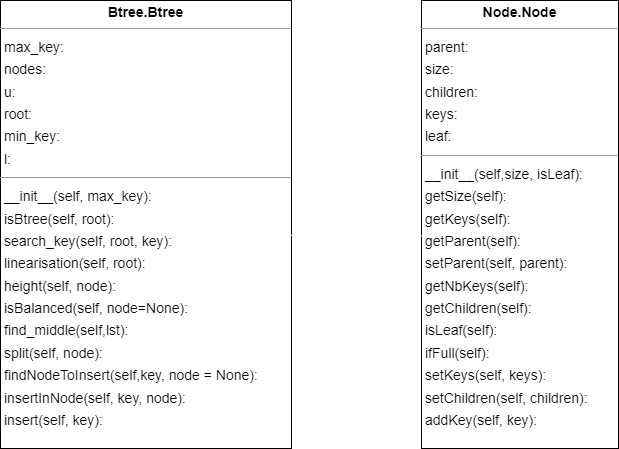

The diagram above was exported from draw.io. Its source (the exported page's mxGraphModel, read from the mxfile embedded in the PNG):
<mxGraphModel dx="2250" dy="557" grid="1" gridSize="10" guides="1" tooltips="1" connect="1" arrows="1" fold="1" page="0" pageScale="1" pageWidth="827" pageHeight="1169" background="none" math="0" shadow="0">
  <root>
    <mxCell id="0" />
    <mxCell id="1" parent="0" />
    <mxCell id="node0" value="&lt;p style=&quot;margin:0px;margin-top:4px;text-align:center;&quot;&gt;&lt;b&gt;Btree.Btree&lt;/b&gt;&lt;/p&gt;&lt;hr size=&quot;1&quot;/&gt;&lt;p style=&quot;margin:0 0 0 4px;line-height:1.6;&quot;&gt; max_key: &lt;br/&gt; nodes: &lt;br/&gt; u: &lt;br/&gt; root: &lt;br/&gt; min_key: &lt;br/&gt; l: &lt;/p&gt;&lt;hr size=&quot;1&quot;/&gt;&lt;p style=&quot;margin:0 0 0 4px;line-height:1.6;&quot;&gt; __init__(self, max_key): &lt;br/&gt; isBtree(self, root): &lt;br/&gt; search_key(self, root, key): &lt;br/&gt; linearisation(self, root): &lt;br/&gt; height(self, node): &lt;br/&gt; isBalanced(self, node=None): &lt;br/&gt; find_middle(self,lst): &lt;br/&gt; split(self, node): &lt;br/&gt; findNodeToInsert(self,key, node = None): &lt;br/&gt; insertInNode(self, key, node): &lt;br/&gt; insert(self, key): &lt;/p&gt;" style="verticalAlign=top;align=left;overflow=fill;fontSize=14;fontFamily=Helvetica;html=1;rounded=0;shadow=0;comic=0;labelBackgroundColor=none;strokeWidth=1;" parent="1" vertex="1">
      <mxGeometry x="-1040" y="172" width="291" height="448" as="geometry" />
    </mxCell>
    <mxCell id="node1" value="&lt;p style=&quot;margin:0px;margin-top:4px;text-align:center;&quot;&gt;&lt;b&gt;Node.Node&lt;/b&gt;&lt;/p&gt;&lt;hr size=&quot;1&quot;/&gt;&lt;p style=&quot;margin:0 0 0 4px;line-height:1.6;&quot;&gt; parent: &lt;br/&gt; size: &lt;br/&gt; children: &lt;br/&gt; keys: &lt;br/&gt; leaf: &lt;/p&gt;&lt;hr size=&quot;1&quot;/&gt;&lt;p style=&quot;margin:0 0 0 4px;line-height:1.6;&quot;&gt; __init__(self,size, isLeaf): &lt;br/&gt; getSize(self): &lt;br/&gt; getKeys(self): &lt;br/&gt; getParent(self): &lt;br/&gt; setParent(self, parent): &lt;br/&gt; getNbKeys(self): &lt;br/&gt; getChildren(self): &lt;br/&gt; isLeaf(self): &lt;br/&gt; ifFull(self): &lt;br/&gt; setKeys(self, keys): &lt;br/&gt; setChildren(self, children): &lt;br/&gt; addKey(self, key): &lt;/p&gt;" style="verticalAlign=top;align=left;overflow=fill;fontSize=14;fontFamily=Helvetica;html=1;rounded=0;shadow=0;comic=0;labelBackgroundColor=none;strokeWidth=1;" parent="1" vertex="1">
      <mxGeometry x="-619" y="172" width="197" height="448" as="geometry" />
    </mxCell>
    <mxCell id="eD0p0fhUzV08-27NwaKz-5" value="" style="endArrow=classic;html=1;rounded=0;dashed=1;exitX=0.999;exitY=0.524;exitDx=0;exitDy=0;exitPerimeter=0;entryX=0.005;entryY=0.525;entryDx=0;entryDy=0;entryPerimeter=0;endFill=1;strokeColor=#FFFFFF;" parent="1" source="node0" target="node1" edge="1">
      <mxGeometry relative="1" as="geometry">
        <mxPoint x="-810" y="430" as="sourcePoint" />
        <mxPoint x="-650" y="430" as="targetPoint" />
      </mxGeometry>
    </mxCell>
    <mxCell id="eD0p0fhUzV08-27NwaKz-6" value="*" style="resizable=0;html=1;whiteSpace=wrap;align=left;verticalAlign=bottom;fontSize=17;fontStyle=1;fontColor=#FFFFFF;" parent="eD0p0fhUzV08-27NwaKz-5" connectable="0" vertex="1">
      <mxGeometry x="-1" relative="1" as="geometry" />
    </mxCell>
    <mxCell id="eD0p0fhUzV08-27NwaKz-7" value="1" style="resizable=0;html=1;whiteSpace=wrap;align=right;verticalAlign=bottom;fontSize=17;fontStyle=1;fontColor=#FFFFFF;" parent="eD0p0fhUzV08-27NwaKz-5" connectable="0" vertex="1">
      <mxGeometry x="1" relative="1" as="geometry" />
    </mxCell>
  </root>
</mxGraphModel>